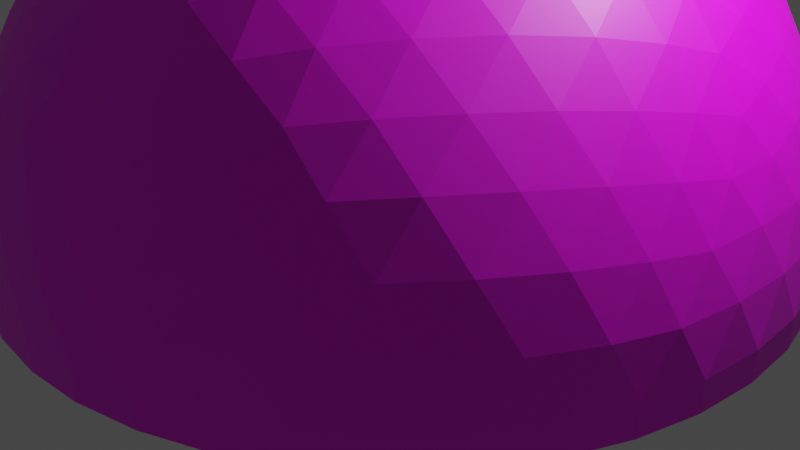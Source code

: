 # Source: igloo.blend  (saved by Blender 3.3.6; exported with 4.5.12 LTS)
import bpy
from mathutils import Matrix  # noqa: F401  (used for matrix-valued properties, if any)

bpy.ops.wm.read_factory_settings(use_empty=True)
scene = bpy.context.scene
scene.name = 'Scene'

# ---- collections
col_collection = bpy.data.collections.new('Collection'); scene.collection.children.link(col_collection)

# ---- images (referenced by path relative to the original .blend; pixels are not part of the script)
import os
ASSET_DIR = os.environ.get("B2B_ASSET_DIR", "")  # directory of the original .blend (textures are referenced by path, not embedded)
HERE = os.path.dirname(os.path.abspath(__file__))  # packed textures are extracted next to this script under _unpacked/

def load_image(name, relpath, width, height, colorspace="sRGB"):
    """Load a texture the original file referenced (path relative to the .blend, or extracted next to this script)."""
    p = next((c for c in (os.path.join(HERE, relpath), os.path.join(ASSET_DIR, relpath)) if relpath and os.path.exists(c)), "")
    if p:
        img = bpy.data.images.load(p, check_existing=True)
        img.name = name
    else:  # same state as the original file: an image datablock whose file is absent (Cycles renders it pink)
        img = bpy.data.images.new(name, width, height)
        img.source = "FILE"
        img.filepath = "//" + (relpath or name)
    img.colorspace_settings.name = colorspace
    return img
img_icetexture_jpg = load_image('icetexture.jpg', 'icetexture.jpg', 1024, 1024, 'sRGB')

# ---- materials (node trees are filled in below, after node groups)
mat_material_001 = bpy.data.materials.new('Material.001')
mat_material_001.use_transparent_shadow = False

# ---- material node trees
mat_material_001.use_nodes = True; mat_material_001.node_tree.nodes.clear()
_N = mat_material_001.node_tree.nodes; _L = mat_material_001.node_tree.links
n0 = _N.new('ShaderNodeBsdfPrincipled'); n0.name = 'Principled BSDF'; n0.location = (10, 300)
n0.distribution = 'GGX'
n0.subsurface_method = 'RANDOM_WALK_SKIN'
n0.inputs[3].default_value = 1.45
n0.inputs[27].default_value = (0.0, 0.0, 0.0, 1.0)
n0.inputs[28].default_value = 1.0
n1 = _N.new('ShaderNodeOutputMaterial'); n1.name = 'Material Output'; n1.location = (300, 300)
n2 = _N.new('ShaderNodeTexImage'); n2.name = 'Image Texture'; n2.location = (-345, 209)
n2.image = img_icetexture_jpg
_L.new(n0.outputs[0], n1.inputs[0])
_L.new(n2.outputs[0], n0.inputs[0])
n1.is_active_output = True

# ---- world
world_world = bpy.data.worlds.new('World'); scene.world = world_world
world_world.use_nodes = True; world_world.node_tree.nodes.clear()
_N = world_world.node_tree.nodes; _L = world_world.node_tree.links
n0 = _N.new('ShaderNodeOutputWorld'); n0.name = 'World Output'; n0.location = (300, 300)
n1 = _N.new('ShaderNodeBackground'); n1.name = 'Background'; n1.location = (10, 300)
n1.inputs[0].default_value = (0.05088, 0.05088, 0.05088, 1.0)
_L.new(n1.outputs[0], n0.inputs[0])
n0.is_active_output = True
world_world.color = (0.05088, 0.05088, 0.05088)
world_world.use_sun_shadow = False
world_world.sun_shadow_jitter_overblur = 0.0

# ---- cameras
cam_camera = bpy.data.cameras.new('Camera')
cam_camera.clip_end = 100.0
cam_camera.ortho_scale = 7.314

# ---- lights
light_light = bpy.data.lights.new('Light', 'POINT')
light_light.transmission_factor = 0.0
light_light.energy = 1000.0
light_light.shadow_soft_size = 0.1
light_light.shadow_maximum_resolution = 0.006
light_light.use_absolute_resolution = True

# ---- meshes
me_icosphere_001 = bpy.data.meshes.new('Icosphere.001')
me_icosphere_001.from_pydata([(-2.351, -3.236, 3.504e-08), (-5.722, 1.436, 2.907e-08), (-5.722, -1.436, -2.907e-08), (-3.722, 1.436, 2.907e-08), (4.0, -6.267e-08, 1.868e-15), (3.948, -0.6414, -1.818e-08), (3.948, 0.6414, 1.818e-08), (1.236, -3.804, 5.603e-14), (0.61, -3.953, -1.818e-08), (1.83, -3.557, 1.818e-08), (2.351, -3.236, 3.504e-08), (-3.504e-08, -4.0, -3.504e-08), (-3.236, -2.351, 1.606e-13), (-3.571, -1.802, -1.818e-08), (-3.722, -1.436, -2.907e-08), (-2.817, -2.84, 1.818e-08), (-3.571, 1.802, 1.818e-08), (-3.236, 2.351, -1.569e-13), (-2.817, 2.84, -1.818e-08), (1.236, 3.804, -5.23e-14), (1.83, 3.557, -1.818e-08), (0.61, 3.953, 1.818e-08), (3.571, -1.802, -9.103e-06), (3.236, -2.351, -7.609e-06), (2.817, -2.84, -4.382e-06), (-0.61, -3.953, -1.977e-06), (-1.236, -3.804, -3.149e-06), (-1.83, -3.557, -2.504e-06), (-1.83, 3.557, -1.534e-06), (-1.236, 3.804, -1.968e-06), (-0.61, 3.953, -1.377e-06), (2.817, 2.84, 2.046e-07), (3.236, 2.351, 0.0), (3.571, 1.802, -1.252e-07), (3.804, 1.236, 3.503e-08), (3.804, -1.236, -3.503e-08), (3.504e-08, 4.0, 3.504e-08), (2.351, 3.236, -3.504e-08), (-2.351, 3.236, -3.504e-08), (0.01008, -1.708e-08, 4.309), (3.588, -1.708e-08, 2.098), (0.6749, 0.483, 4.224), (1.239, 0.5061, 4.082), (1.116, -3.403, 2.098), (0.8711, 1.012, 4.082), (1.816, 0.5189, 3.841), (1.457, 1.051, 3.887), (1.062, 1.557, 3.841), (2.361, 0.5189, 3.503), (2.037, 1.066, 3.589), (1.65, 1.598, 3.589), (1.23, 2.076, 3.503), (2.835, 0.5061, 3.095), (2.563, 1.051, 3.204), (2.21, 1.598, 3.243), (1.799, 2.103, 3.204), (-2.884, -2.103, 2.098), (1.364, 2.53, 3.095), (3.214, 0.483, 2.655), (3.0, 1.012, 2.767), (2.698, 1.557, 2.829), (2.321, 2.076, 2.829), (1.896, 2.53, 2.767), (-3.65, -1.527, 0.8288), (-3.65, 1.527, 0.8288), (1.46, 2.898, 2.655), (0.1575, 0.4536, 4.281), (0.3205, 0.9554, 4.181), (-0.2438, 0.7815, 4.224), (0.4917, 1.482, 3.993), (-3.637, 1.251, 1.373), (-3.535, 0.9383, 1.906), (-0.09155, 1.325, 4.082), (-0.6865, 1.132, 4.082), (0.6599, 2.0, 3.712), (0.07448, 1.877, 3.841), (-0.5427, 1.701, 3.887), (-3.626, 0.3207, 1.946), (-1.146, 1.481, 3.841), (0.8128, 2.471, 3.351), (0.2431, 2.396, 3.503), (-0.377, 2.257, 3.589), (-1.003, 2.053, 3.589), (-3.626, -0.3207, 1.946), (-1.587, 1.802, 3.503), (0.9414, 2.866, 2.939), (0.4017, 2.843, 3.095), (-0.2011, 2.753, 3.204), (-0.8303, 2.586, 3.243), (-1.437, 2.351, 3.204), (-3.561, 1.802, 0.3092), (-5.712, 1.338, 0.8375), (-2.884, 2.103, 2.098), (-1.978, 2.07, 3.095), (1.042, 3.175, 2.512), (0.5408, 3.197, 2.655), (-0.02875, 3.156, 2.767), (-0.6398, 3.038, 2.829), (-1.25, 2.84, 2.829), (-1.814, 2.576, 2.767), (-2.298, 2.274, 2.655), (-0.3758, 0.2804, 4.281), (-0.8026, 0.5905, 4.181), (-0.8116, -1.708e-08, 4.224), (-1.251, 0.9162, 3.993), (-1.281, 0.3128, 4.082), (-1.281, -0.3128, 4.082), (-1.691, 1.236, 3.712), (-1.756, 0.6414, 3.841), (-1.779, -7.975e-08, 3.887), (-1.756, -0.6414, 3.841), (-2.092, 1.527, 3.351), (-2.197, 0.9621, 3.503), (-2.256, 0.3293, 3.589), (-2.256, -0.3293, 3.589), (-2.197, -0.9621, 3.503), (-2.428, 1.771, 2.939), (-2.573, 1.251, 3.095), (-2.673, 0.6498, 3.204), (-2.709, -8.356e-08, 3.243), (-2.673, -0.6498, 3.204), (-2.573, -1.251, 3.095), (-2.691, 1.963, 2.512), (-2.866, 1.493, 2.655), (-3.003, 0.9383, 2.767), (-3.08, 0.3207, 2.829), (-3.08, -0.3207, 2.829), (-3.003, -0.9383, 2.767), (-2.866, -1.493, 2.655), (-0.3758, -0.2804, 4.281), (-0.8026, -0.5905, 4.181), (-0.2438, -0.7815, 4.224), (-1.251, -0.9162, 3.993), (-0.6865, -1.132, 4.082), (-0.09155, -1.325, 4.082), (-1.691, -1.236, 3.712), (-1.146, -1.481, 3.841), (-0.5427, -1.701, 3.887), (0.07448, -1.877, 3.841), (-2.092, -1.527, 3.351), (-1.587, -1.802, 3.503), (-1.003, -2.053, 3.589), (1.116, 3.403, 2.098), (-0.377, -2.257, 3.589), (0.2431, -2.396, 3.503), (-2.428, -1.771, 2.939), (-1.978, -2.07, 3.095), (-1.437, -2.351, 3.204), (-0.8303, -2.586, 3.243), (-0.2011, -2.753, 3.204), (0.4017, -2.843, 3.095), (-2.691, -1.963, 2.512), (-2.298, -2.274, 2.655), (-1.814, -2.576, 2.767), (-1.25, -2.84, 2.829), (-0.6398, -3.038, 2.829), (-0.02875, -3.156, 2.767), (0.5408, -3.197, 2.655), (0.1575, -0.4536, 4.281), (0.4871, -1.708e-08, 4.281), (0.3205, -0.9554, 4.181), (0.6749, -0.483, 4.224), (1.015, -1.708e-08, 4.181), (0.4917, -1.482, 3.993), (0.8711, -1.012, 4.082), (1.239, -0.5061, 4.082), (1.569, -1.708e-08, 3.993), (0.6599, -2.0, 3.712), (1.062, -1.557, 3.841), (1.457, -1.051, 3.887), (1.816, -0.5189, 3.841), (2.113, -1.708e-08, 3.712), (0.8128, -2.471, 3.351), (1.23, -2.076, 3.503), (1.65, -1.598, 3.589), (2.037, -1.066, 3.589), (2.361, -0.5189, 3.503), (2.608, -1.708e-08, 3.351), (0.9414, -2.866, 2.939), (1.364, -2.53, 3.095), (1.799, -2.103, 3.204), (2.21, -1.598, 3.243), (2.563, -1.051, 3.204), (2.835, -0.5061, 3.095), (3.024, -1.708e-08, 2.939), (1.042, -3.175, 2.512), (1.46, -2.898, 2.655), (1.896, -2.53, 2.767), (2.321, -2.076, 2.829), (2.698, -1.557, 2.829), (3.0, -1.012, 2.767), (3.214, -0.483, 2.655), (3.349, -1.708e-08, 2.512), (3.496, 0.4536, 2.217), (3.625, 0.7815, 1.833), (3.334, 0.9554, 2.318), (3.696, 1.132, 1.373), (3.43, 1.325, 1.906), (3.09, 1.482, 2.387), (3.686, 1.481, 0.8549), (3.457, 1.701, 1.415), (3.14, 1.877, 1.946), (2.763, 2.0, 2.412), (3.581, 1.802, 0.3092), (3.397, 2.053, 0.8695), (3.117, 2.257, 1.43), (2.763, 2.396, 1.946), (2.372, 2.471, 2.388), (3.246, 2.351, 0.3092), (3.01, 2.586, 0.8695), (2.693, 2.753, 1.415), (2.327, 2.843, 1.906), (1.946, 2.866, 2.318), (2.827, 2.84, 0.3092), (2.554, 3.038, 0.8549), (2.225, 3.156, 1.373), (1.87, 3.197, 1.833), (1.519, 3.175, 2.217), (0.6559, 3.456, 2.217), (0.3839, 3.68, 1.833), (0.1286, 3.457, 2.318), (0.07288, 3.855, 1.373), (-0.1932, 3.662, 1.906), (-0.4482, 3.387, 2.388), (-0.2627, 3.953, 0.8549), (-0.5427, 3.804, 1.415), (-0.8084, 3.557, 1.946), (-1.041, 3.236, 2.412), (-0.6, 3.953, 0.3092), (-0.8964, 3.855, 0.8695), (-1.177, 3.652, 1.43), (-1.418, 3.359, 1.946), (-1.61, 3.009, 2.388), (-1.226, 3.804, 0.3092), (-1.523, 3.652, 0.8695), (-1.779, 3.403, 1.415), (-1.978, 3.082, 1.906), (-2.118, 2.727, 2.318), (-1.82, 3.557, 0.3092), (-2.093, 3.359, 0.8549), (-2.307, 3.082, 1.373), (-2.455, 2.757, 1.833), (-2.544, 2.416, 2.217), (-3.077, 1.682, 2.217), (-3.374, 1.493, 1.833), (-3.241, 1.181, 2.318), (-3.353, 0.6108, 2.387), (-3.393, 5.299e-08, 2.412), (-3.353, -0.6108, 2.387), (-3.535, -0.9383, 1.906), (-3.241, -1.181, 2.318), (-3.637, -1.251, 1.373), (-3.374, -1.493, 1.833), (-3.077, -1.682, 2.217), (-2.544, -2.416, 2.217), (-2.455, -2.757, 1.833), (-2.118, -2.727, 2.318), (-2.307, -3.082, 1.373), (-1.978, -3.082, 1.906), (-1.61, -3.009, 2.388), (-2.093, -3.359, 0.8549), (-1.779, -3.403, 1.415), (-1.418, -3.359, 1.946), (-1.041, -3.236, 2.412), (-1.82, -3.557, 0.3092), (-1.523, -3.652, 0.8695), (-3.712, 1.338, 0.8375), (-1.177, -3.652, 1.43), (-0.8084, -3.557, 1.946), (-0.4482, -3.387, 2.388), (-3.712, 1.142, 1.177), (-1.226, -3.804, 0.3092), (-0.8964, -3.855, 0.8695), (-0.5427, -3.804, 1.415), (-5.712, 1.142, 1.177), (-0.1932, -3.662, 1.906), (0.1286, -3.457, 2.318), (-0.6, -3.953, 0.3092), (-0.2627, -3.953, 0.8549), (0.07288, -3.855, 1.373), (0.3839, -3.68, 1.833), (0.6559, -3.456, 2.217), (1.519, -3.175, 2.217), (1.87, -3.197, 1.833), (-5.712, 0.5058, 1.647), (1.946, -2.866, 2.318), (2.225, -3.156, 1.373), (2.327, -2.843, 1.906), (-3.712, 0.5058, 1.647), (2.372, -2.471, 2.388), (2.554, -3.038, 0.8549), (2.693, -2.753, 1.415), (-3.712, 0.1854, 1.728), (2.763, -2.396, 1.946), (2.763, -2.0, 2.412), (2.827, -2.84, 0.3092), (3.01, -2.586, 0.8694), (3.117, -2.257, 1.43), (3.14, -1.877, 1.946), (3.09, -1.482, 2.387), (3.246, -2.351, 0.3092), (3.397, -2.053, 0.8694), (3.457, -1.701, 1.415), (3.43, -1.325, 1.906), (3.334, -0.9554, 2.318), (3.581, -1.802, 0.3092), (3.686, -1.481, 0.8548), (3.696, -1.132, 1.373), (3.625, -0.7815, 1.833), (3.496, -0.4536, 2.217), (0.01008, 4.0, 0.3092), (2.361, 3.236, 0.3092), (1.428, 3.456, 1.74), (0.8944, 3.629, 1.74), (1.754, 3.457, 1.314), (1.206, 3.68, 1.325), (-5.712, 0.1854, 1.728), (0.6309, 3.822, 1.314), (2.074, 3.387, 0.8288), (1.84, 3.557, 0.3092), (-5.712, -0.9345, 1.395), (1.529, 3.662, 0.8413), (1.246, 3.804, 0.3092), (0.9339, 3.855, 0.8413), (-3.712, -0.9345, 1.395), (0.6201, 3.953, 0.3092), (0.3312, 3.953, 0.8288), (-2.341, 3.236, 0.3092), (-2.839, 2.416, 1.74), (-3.168, 1.963, 1.74), (-2.739, 2.727, 1.314), (-3.12, 2.274, 1.325), (-3.433, 1.771, 1.314), (-2.573, 3.009, 0.8288), (-3.712, -1.142, 1.177), (-2.807, 2.84, 0.3092), (-3.003, 2.576, 0.8413), (-3.226, 2.351, 0.3092), (-5.712, -1.142, 1.177), (-3.371, 2.07, 0.8413), (-2.341, -3.236, 0.3092), (-3.168, -1.963, 1.74), (-5.712, 1.403, 0.607), (-2.839, -2.416, 1.74), (-3.433, -1.771, 1.314), (-3.12, -2.274, 1.325), (-2.739, -2.727, 1.314), (-3.561, -1.802, 0.3092), (-3.712, 1.403, 0.607), (-3.712, -1.338, 0.8375), (-5.712, -1.338, 0.8375), (-3.371, -2.07, 0.8413), (-3.226, -2.351, 0.3092), (-3.003, -2.576, 0.8413), (-5.712, 1.436, 0.3092), (-3.712, 1.436, 0.3092), (-5.712, -0.5058, 1.647), (-2.807, -2.84, 0.3092), (-2.573, -3.009, 0.8288), (2.361, -3.236, 0.3092), (-3.712, -0.5058, 1.647), (-3.712, -0.7293, 1.55), (-5.712, -0.7293, 1.55), (-3.712, -1.403, 0.607), (0.01008, -4.0, 0.3092), (0.8944, -3.629, 1.74), (1.428, -3.456, 1.74), (-5.712, -1.403, 0.607), (-5.712, -1.436, 0.3092), (-3.712, -1.436, 0.3092), (0.6309, -3.822, 1.314), (1.206, -3.68, 1.325), (1.754, -3.457, 1.314), (-3.712, -0.1854, 1.728), (-5.712, -0.1854, 1.728), (-5.712, 0.9345, 1.395), (0.3312, -3.953, 0.8288), (0.6201, -3.953, 0.3092), (0.9339, -3.855, 0.8413), (1.246, -3.804, 0.3092), (1.529, -3.662, 0.8413), (1.84, -3.557, 0.3092), (2.074, -3.387, 0.8288), (-3.712, 0.9345, 1.395), (-3.712, 0.7293, 1.55), (-5.712, 0.7293, 1.55), (3.814, 1.236, 0.3092), (3.814, -1.236, 0.3092), (3.735, -0.2804, 1.74), (3.735, 0.2804, 1.74), (3.837, -0.5905, 1.314), (3.879, -7.734e-08, 1.325), (3.837, 0.5905, 1.314), (3.869, -0.9162, 0.8288), (3.958, -0.6414, 0.3092), (3.962, -0.3128, 0.8413), (4.01, -7.975e-08, 0.3092), (3.962, 0.3128, 0.8413), (3.958, 0.6414, 0.3092), (3.869, 0.9162, 0.8288)], [], [(28, 38, 327, 238), (13, 12, 352, 347), (23, 22, 305, 300), (31, 37, 311, 213), (12, 15, 357, 352), (26, 25, 277, 271), (2, 14, 369, 368), (6, 34, 386, 398), (36, 30, 228, 310), (35, 5, 394, 387), (34, 33, 203, 386), (5, 4, 396, 394), (38, 18, 335, 327), (4, 6, 398, 396), (18, 17, 337, 335), (29, 28, 238, 233), (24, 23, 300, 295), (17, 16, 90, 337), (32, 31, 213, 208), (27, 26, 271, 264), (9, 10, 359, 381), (11, 8, 377, 364), (22, 35, 387, 305), (8, 7, 379, 377), (21, 36, 310, 325), (25, 11, 364, 277), (7, 9, 381, 379), (37, 20, 319, 311), (20, 19, 322, 319), (30, 29, 233, 228), (10, 24, 295, 359), (3, 1, 354, 355), (16, 3, 355, 90), (15, 0, 340, 357), (19, 21, 325, 322), (33, 32, 208, 203), (0, 27, 264, 340), (14, 13, 347, 369), (43, 282, 185), (56, 254, 151), (92, 243, 122), (142, 218, 94), (40, 193, 192), (159, 66, 39), (162, 41, 159), (166, 42, 162), (171, 45, 166), (177, 48, 171), (184, 52, 177), (192, 58, 184), (159, 41, 66), (41, 67, 66), (162, 42, 41), (42, 44, 41), (41, 44, 67), (44, 69, 67), (166, 45, 42), (45, 46, 42), (42, 46, 44), (46, 47, 44), (44, 47, 69), (47, 74, 69), (171, 48, 45), (48, 49, 45), (45, 49, 46), (49, 50, 46), (46, 50, 47), (50, 51, 47), (47, 51, 74), (51, 79, 74), (177, 52, 48), (52, 53, 48), (48, 53, 49), (53, 54, 49), (49, 54, 50), (54, 55, 50), (50, 55, 51), (55, 57, 51), (51, 57, 79), (57, 85, 79), (184, 58, 52), (58, 59, 52), (52, 59, 53), (59, 60, 53), (53, 60, 54), (60, 61, 54), (54, 61, 55), (61, 62, 55), (55, 62, 57), (62, 65, 57), (57, 65, 85), (65, 94, 85), (192, 193, 58), (193, 195, 58), (58, 195, 59), (195, 198, 59), (59, 198, 60), (198, 202, 60), (60, 202, 61), (202, 207, 61), (61, 207, 62), (207, 212, 62), (62, 212, 65), (212, 217, 65), (65, 217, 94), (217, 142, 94), (66, 101, 39), (67, 68, 66), (69, 72, 67), (74, 75, 69), (79, 80, 74), (85, 86, 79), (94, 95, 85), (66, 68, 101), (68, 102, 101), (67, 72, 68), (72, 73, 68), (68, 73, 102), (73, 104, 102), (69, 75, 72), (75, 76, 72), (72, 76, 73), (76, 78, 73), (73, 78, 104), (78, 107, 104), (74, 80, 75), (80, 81, 75), (75, 81, 76), (81, 82, 76), (76, 82, 78), (82, 84, 78), (78, 84, 107), (84, 111, 107), (79, 86, 80), (86, 87, 80), (80, 87, 81), (87, 88, 81), (81, 88, 82), (88, 89, 82), (82, 89, 84), (89, 93, 84), (84, 93, 111), (93, 116, 111), (85, 95, 86), (95, 96, 86), (86, 96, 87), (96, 97, 87), (87, 97, 88), (97, 98, 88), (88, 98, 89), (98, 99, 89), (89, 99, 93), (99, 100, 93), (93, 100, 116), (100, 122, 116), (94, 218, 95), (218, 220, 95), (95, 220, 96), (220, 223, 96), (96, 223, 97), (223, 227, 97), (97, 227, 98), (227, 232, 98), (98, 232, 99), (232, 237, 99), (99, 237, 100), (237, 242, 100), (100, 242, 122), (242, 92, 122), (101, 129, 39), (102, 103, 101), (104, 105, 102), (107, 108, 104), (111, 112, 107), (116, 117, 111), (122, 123, 116), (101, 103, 129), (103, 130, 129), (102, 105, 103), (105, 106, 103), (103, 106, 130), (106, 132, 130), (104, 108, 105), (108, 109, 105), (105, 109, 106), (109, 110, 106), (106, 110, 132), (110, 135, 132), (107, 112, 108), (112, 113, 108), (108, 113, 109), (113, 114, 109), (109, 114, 110), (114, 115, 110), (110, 115, 135), (115, 139, 135), (111, 117, 112), (117, 118, 112), (112, 118, 113), (118, 119, 113), (113, 119, 114), (119, 120, 114), (114, 120, 115), (120, 121, 115), (115, 121, 139), (121, 145, 139), (116, 123, 117), (123, 124, 117), (117, 124, 118), (124, 125, 118), (118, 125, 119), (125, 126, 119), (119, 126, 120), (126, 127, 120), (120, 127, 121), (127, 128, 121), (121, 128, 145), (128, 151, 145), (122, 243, 123), (243, 245, 123), (123, 245, 124), (245, 246, 124), (124, 246, 125), (246, 247, 125), (125, 247, 126), (247, 248, 126), (126, 248, 127), (248, 250, 127), (127, 250, 128), (250, 253, 128), (128, 253, 151), (253, 56, 151), (129, 158, 39), (130, 131, 129), (132, 133, 130), (135, 136, 132), (139, 140, 135), (145, 146, 139), (151, 152, 145), (129, 131, 158), (131, 160, 158), (130, 133, 131), (133, 134, 131), (131, 134, 160), (134, 163, 160), (132, 136, 133), (136, 137, 133), (133, 137, 134), (137, 138, 134), (134, 138, 163), (138, 167, 163), (135, 140, 136), (140, 141, 136), (136, 141, 137), (141, 143, 137), (137, 143, 138), (143, 144, 138), (138, 144, 167), (144, 172, 167), (139, 146, 140), (146, 147, 140), (140, 147, 141), (147, 148, 141), (141, 148, 143), (148, 149, 143), (143, 149, 144), (149, 150, 144), (144, 150, 172), (150, 178, 172), (145, 152, 146), (152, 153, 146), (146, 153, 147), (153, 154, 147), (147, 154, 148), (154, 155, 148), (148, 155, 149), (155, 156, 149), (149, 156, 150), (156, 157, 150), (150, 157, 178), (157, 185, 178), (151, 254, 152), (254, 256, 152), (152, 256, 153), (256, 259, 153), (153, 259, 154), (259, 263, 154), (154, 263, 155), (263, 269, 155), (155, 269, 156), (269, 276, 156), (156, 276, 157), (276, 281, 157), (157, 281, 185), (281, 43, 185), (158, 159, 39), (160, 161, 158), (163, 164, 160), (167, 168, 163), (172, 173, 167), (178, 179, 172), (185, 186, 178), (158, 161, 159), (161, 162, 159), (160, 164, 161), (164, 165, 161), (161, 165, 162), (165, 166, 162), (163, 168, 164), (168, 169, 164), (164, 169, 165), (169, 170, 165), (165, 170, 166), (170, 171, 166), (167, 173, 168), (173, 174, 168), (168, 174, 169), (174, 175, 169), (169, 175, 170), (175, 176, 170), (170, 176, 171), (176, 177, 171), (172, 179, 173), (179, 180, 173), (173, 180, 174), (180, 181, 174), (174, 181, 175), (181, 182, 175), (175, 182, 176), (182, 183, 176), (176, 183, 177), (183, 184, 177), (178, 186, 179), (186, 187, 179), (179, 187, 180), (187, 188, 180), (180, 188, 181), (188, 189, 181), (181, 189, 182), (189, 190, 182), (182, 190, 183), (190, 191, 183), (183, 191, 184), (191, 192, 184), (185, 282, 186), (282, 285, 186), (186, 285, 187), (285, 289, 187), (187, 289, 188), (289, 294, 188), (188, 294, 189), (294, 299, 189), (189, 299, 190), (299, 304, 190), (190, 304, 191), (304, 309, 191), (191, 309, 192), (309, 40, 192), (389, 193, 40), (392, 194, 389), (399, 196, 392), (386, 199, 399), (389, 194, 193), (194, 195, 193), (392, 196, 194), (196, 197, 194), (194, 197, 195), (197, 198, 195), (399, 199, 196), (199, 200, 196), (196, 200, 197), (200, 201, 197), (197, 201, 198), (201, 202, 198), (386, 203, 199), (203, 204, 199), (199, 204, 200), (204, 205, 200), (200, 205, 201), (205, 206, 201), (201, 206, 202), (206, 207, 202), (203, 208, 204), (208, 209, 204), (204, 209, 205), (209, 210, 205), (205, 210, 206), (210, 211, 206), (206, 211, 207), (211, 212, 207), (208, 213, 209), (213, 214, 209), (209, 214, 210), (214, 215, 210), (210, 215, 211), (215, 216, 211), (211, 216, 212), (216, 217, 212), (213, 311, 214), (311, 318, 214), (214, 318, 215), (318, 314, 215), (215, 314, 216), (314, 312, 216), (216, 312, 217), (312, 142, 217), (313, 218, 142), (317, 219, 313), (326, 221, 317), (310, 224, 326), (313, 219, 218), (219, 220, 218), (317, 221, 219), (221, 222, 219), (219, 222, 220), (222, 223, 220), (326, 224, 221), (224, 225, 221), (221, 225, 222), (225, 226, 222), (222, 226, 223), (226, 227, 223), (310, 228, 224), (228, 229, 224), (224, 229, 225), (229, 230, 225), (225, 230, 226), (230, 231, 226), (226, 231, 227), (231, 232, 227), (228, 233, 229), (233, 234, 229), (229, 234, 230), (234, 235, 230), (230, 235, 231), (235, 236, 231), (231, 236, 232), (236, 237, 232), (233, 238, 234), (238, 239, 234), (234, 239, 235), (239, 240, 235), (235, 240, 236), (240, 241, 236), (236, 241, 237), (241, 242, 237), (238, 327, 239), (327, 333, 239), (239, 333, 240), (333, 330, 240), (240, 330, 241), (330, 328, 241), (241, 328, 242), (328, 92, 242), (329, 243, 92), (332, 244, 329), (64, 70, 332), (348, 266, 64), (329, 244, 243), (244, 245, 243), (332, 70, 244), (70, 71, 244), (244, 71, 245), (71, 246, 245), (270, 383, 70), (288, 77, 71, 384), (71, 77, 246), (77, 247, 246), (270, 266, 91, 274), (288, 292, 77), (373, 83, 77, 292), (77, 83, 247), (83, 248, 247), (373, 360, 83), (361, 249, 83, 360), (83, 249, 248), (249, 250, 248), (334, 251, 324), (324, 251, 249, 361), (251, 252, 249), (249, 252, 250), (252, 253, 250), (363, 63, 349), (349, 63, 251, 334), (63, 344, 251), (251, 344, 252), (344, 341, 252), (252, 341, 253), (341, 56, 253), (343, 254, 56), (346, 255, 343), (358, 257, 346), (340, 260, 358), (343, 255, 254), (255, 256, 254), (346, 257, 255), (257, 258, 255), (255, 258, 256), (258, 259, 256), (358, 260, 257), (260, 261, 257), (257, 261, 258), (261, 262, 258), (258, 262, 259), (262, 263, 259), (340, 264, 260), (264, 265, 260), (260, 265, 261), (265, 267, 261), (261, 267, 262), (267, 268, 262), (262, 268, 263), (268, 269, 263), (264, 271, 265), (271, 272, 265), (265, 272, 267), (272, 273, 267), (267, 273, 268), (273, 275, 268), (268, 275, 269), (275, 276, 269), (271, 277, 272), (277, 278, 272), (272, 278, 273), (278, 279, 273), (273, 279, 275), (279, 280, 275), (275, 280, 276), (280, 281, 276), (277, 364, 278), (364, 376, 278), (278, 376, 279), (376, 370, 279), (279, 370, 280), (370, 365, 280), (280, 365, 281), (365, 43, 281), (366, 282, 43), (372, 283, 366), (382, 286, 372), (359, 290, 382), (366, 283, 282), (283, 285, 282), (372, 286, 283), (286, 287, 283), (283, 287, 285), (287, 289, 285), (382, 290, 286), (290, 291, 286), (286, 291, 287), (291, 293, 287), (287, 293, 289), (293, 294, 289), (359, 295, 290), (295, 296, 290), (290, 296, 291), (296, 297, 291), (291, 297, 293), (297, 298, 293), (293, 298, 294), (298, 299, 294), (295, 300, 296), (300, 301, 296), (296, 301, 297), (301, 302, 297), (297, 302, 298), (302, 303, 298), (298, 303, 299), (303, 304, 299), (300, 305, 301), (305, 306, 301), (301, 306, 302), (306, 307, 302), (302, 307, 303), (307, 308, 303), (303, 308, 304), (308, 309, 304), (305, 387, 306), (387, 393, 306), (306, 393, 307), (393, 390, 307), (307, 390, 308), (390, 388, 308), (308, 388, 309), (388, 40, 309), (312, 313, 142), (314, 315, 312), (318, 321, 314), (311, 319, 318), (312, 315, 313), (315, 317, 313), (314, 321, 315), (321, 323, 315), (315, 323, 317), (323, 326, 317), (318, 319, 321), (319, 322, 321), (321, 322, 323), (322, 325, 323), (323, 325, 326), (325, 310, 326), (328, 329, 92), (330, 331, 328), (333, 336, 330), (327, 335, 333), (328, 331, 329), (331, 332, 329), (330, 336, 331), (336, 339, 331), (331, 339, 332), (339, 64, 332), (333, 335, 336), (335, 337, 336), (336, 337, 339), (337, 90, 339), (339, 90, 64), (341, 343, 56), (344, 345, 341), (63, 351, 344), (369, 347, 63, 363), (341, 345, 343), (345, 346, 343), (344, 351, 345), (351, 353, 345), (345, 353, 346), (353, 358, 346), (63, 347, 351), (347, 352, 351), (351, 352, 353), (352, 357, 353), (353, 357, 358), (357, 340, 358), (365, 366, 43), (370, 371, 365), (376, 378, 370), (364, 377, 376), (365, 371, 366), (371, 372, 366), (370, 378, 371), (378, 380, 371), (371, 380, 372), (380, 382, 372), (376, 377, 378), (377, 379, 378), (378, 379, 380), (379, 381, 380), (380, 381, 382), (381, 359, 382), (388, 389, 40), (390, 391, 388), (393, 395, 390), (387, 394, 393), (388, 391, 389), (391, 392, 389), (390, 395, 391), (395, 397, 391), (391, 397, 392), (397, 399, 392), (393, 394, 395), (394, 396, 395), (395, 396, 397), (396, 398, 397), (397, 398, 399), (398, 386, 399), (70, 383, 384, 71), (64, 266, 270, 70), (90, 355, 348, 64), (292, 288, 284, 316), (334, 324, 320, 338), (266, 348, 342, 91), (349, 334, 338, 350), (348, 355, 354, 342), (361, 360, 356, 362), (363, 349, 350, 367), (324, 361, 362, 320), (369, 363, 367, 368), (373, 292, 316, 374), (384, 383, 375, 385), (360, 373, 374, 356), (383, 270, 274, 375), (288, 384, 385, 284)])
_uv = me_icosphere_001.uv_layers.new(name='UVMap')
_uv.uv.foreach_set('vector', [-0.1528, -0.6716, -0.1049, -0.6994, -0.1017, -0.6438, -0.1495, -0.616, 0.3798, -0.7961, 0.4358, -0.7805, 0.4324, -0.7245, 0.3773, -0.7399, 1.004, -0.4364, 1.049, -0.415, 1.046, -0.3578, 1.0, -0.3795, -0.5186, -0.4706, -0.4755, -0.4868, -0.4741, -0.4297, -0.5177, -0.4133, 0.4358, -0.7805, 0.4906, -0.76, 0.4866, -0.7041, 0.4324, -0.7245, 0.6416, -0.6788, 0.691, -0.6461, 0.6856, -0.5905, 0.6364, -0.6232, -0.1294, -0.7554, 0.345, -0.8039, 0.343, -0.7477, -0.1304, -0.7123, 1.223, -0.3718, 1.266, -0.3719, 1.265, -0.3141, 1.222, -0.3141, -0.2954, -0.5831, -0.2503, -0.6113, -0.2472, -0.5554, -0.2925, -0.5271, 1.091, -0.3983, 1.134, -0.3855, 1.131, -0.3279, 1.088, -0.341, -0.6515, -0.4442, -0.6088, -0.4485, -0.609, -0.3908, -0.6522, -0.3865, 1.134, -0.3855, 1.178, -0.3763, 1.176, -0.3187, 1.131, -0.3279, -0.1049, -0.6994, -0.05593, -0.7257, -0.05288, -0.6701, -0.1017, -0.6438, 1.178, -0.3763, 1.223, -0.3718, 1.222, -0.3141, 1.176, -0.3187, -0.05593, -0.7257, -0.003136, -0.7508, -0.0004259, -0.6951, -0.05288, -0.6701, -0.202, -0.6415, -0.1528, -0.6716, -0.1495, -0.616, -0.1988, -0.5858, 0.9597, -0.4613, 1.004, -0.4364, 1.0, -0.3795, 0.9553, -0.4046, -0.003136, -0.7508, 0.05096, -0.7724, 0.05319, -0.7166, -0.0004259, -0.6951, -0.5638, -0.4574, -0.5186, -0.4706, -0.5177, -0.4133, -0.5634, -0.3999, 0.5909, -0.7096, 0.6416, -0.6788, 0.6364, -0.6232, 0.586, -0.654, 0.8739, -0.5165, 0.9169, -0.4877, 0.9123, -0.4313, 0.869, -0.4603, 0.7368, -0.6141, 0.7817, -0.5819, 0.7764, -0.5261, 0.7314, -0.5585, 1.049, -0.415, 1.091, -0.3983, 1.088, -0.341, 1.046, -0.3578, 0.7817, -0.5819, 0.8282, -0.5486, 0.823, -0.4926, 0.7764, -0.5261, -0.3399, -0.5563, -0.2954, -0.5831, -0.2925, -0.5271, -0.3373, -0.5, 0.691, -0.6461, 0.7368, -0.6141, 0.7314, -0.5585, 0.6856, -0.5905, 0.8282, -0.5486, 0.8739, -0.5165, 0.869, -0.4603, 0.823, -0.4926, -0.4755, -0.4868, -0.4321, -0.5064, -0.4303, -0.4495, -0.4741, -0.4297, -0.4321, -0.5064, -0.3863, -0.53, -0.384, -0.4734, -0.4303, -0.4495, -0.2503, -0.6113, -0.202, -0.6415, -0.1988, -0.5858, -0.2472, -0.5554, 0.9169, -0.4877, 0.9597, -0.4613, 0.9553, -0.4046, 0.9123, -0.4313, 0.08478, -0.7846, -0.2965, -0.7427, -0.2958, -0.6997, 0.08665, -0.7286, 0.05096, -0.7724, 0.08478, -0.7846, 0.08665, -0.7286, 0.05319, -0.7166, 0.4906, -0.76, 0.5414, -0.7364, 0.5369, -0.6807, 0.4866, -0.7041, -0.3863, -0.53, -0.3399, -0.5563, -0.3373, -0.5, -0.384, -0.4734, -0.6088, -0.4485, -0.5638, -0.4574, -0.5634, -0.3999, -0.609, -0.3908, 0.5414, -0.7364, 0.5909, -0.7096, 0.586, -0.654, 0.5369, -0.6807, 0.345, -0.8039, 0.3798, -0.7961, 0.3773, -0.7399, 0.343, -0.7477, 0.7879, -0.1192, 0.8232, -0.06258, 0.778, -0.009169, 0.4105, -0.3413, 0.4488, -0.2958, 0.4048, -0.2282, 0.01521, -0.3138, 0.05631, -0.2991, 0.0188, -0.2012, -0.3672, -0.09597, -0.3267, -0.08729, -0.3625, 0.01515, 1.164, 0.06284, 1.203, 0.09808, 1.161, 0.1749, 0.842, 1.298, -0.1029, 1.103, 0.2431, 1.129, 1.104, 1.099, 1.455, 1.161, 0.842, 1.298, 1.13, 0.8744, 1.293, 0.9722, 1.104, 1.099, 1.142, 0.662, 1.244, 0.7557, 1.13, 0.8744, 1.15, 0.4728, 1.223, 0.5519, 1.142, 0.662, 1.156, 0.3106, 1.213, 0.3732, 1.15, 0.4728, 1.161, 0.1749, 1.207, 0.2225, 1.156, 0.3106, 0.842, 1.298, 1.455, 1.161, -0.1029, 1.103, -0.462, 1.089, -0.2586, 0.9197, -0.1029, 1.103, 1.104, 1.099, 1.293, 0.9722, 1.455, 1.161, -0.6237, 0.8998, -0.4304, 0.8562, -0.462, 1.089, -0.462, 1.089, -0.4304, 0.8562, -0.2586, 0.9197, -0.4304, 0.8562, -0.3106, 0.7053, -0.2586, 0.9197, 1.13, 0.8744, 1.244, 0.7557, 1.293, 0.9722, -0.6733, 0.6833, -0.5408, 0.7017, -0.6237, 0.8998, -0.6237, 0.8998, -0.5408, 0.7017, -0.4304, 0.8562, -0.5408, 0.7017, -0.4192, 0.6265, -0.4304, 0.8562, -0.4304, 0.8562, -0.4192, 0.6265, -0.3106, 0.7053, -0.4192, 0.6265, -0.3343, 0.4973, -0.3106, 0.7053, 1.142, 0.662, 1.223, 0.5519, 1.244, 0.7557, -0.694, 0.4795, -0.6001, 0.5183, -0.6733, 0.6833, -0.6733, 0.6833, -0.6001, 0.5183, -0.5408, 0.7017, -0.6001, 0.5183, -0.4998, 0.495, -0.5408, 0.7017, -0.5408, 0.7017, -0.4998, 0.495, -0.4192, 0.6265, -0.4998, 0.495, -0.413, 0.4163, -0.4192, 0.6265, -0.4192, 0.6265, -0.413, 0.4163, -0.3343, 0.4973, -0.413, 0.4163, -0.3476, 0.3103, -0.3343, 0.4973, 1.15, 0.4728, 1.213, 0.3732, 1.223, 0.5519, 1.213, 0.3732, 1.284, 0.4139, 1.223, 0.5519, -0.694, 0.4795, -0.6336, 0.3415, -0.6001, 0.5183, -0.6336, 0.3415, -0.5539, 0.3444, -0.6001, 0.5183, -0.6001, 0.5183, -0.5539, 0.3444, -0.4998, 0.495, -0.5539, 0.3444, -0.4761, 0.3047, -0.4998, 0.495, -0.4998, 0.495, -0.4761, 0.3047, -0.413, 0.4163, -0.4761, 0.3047, -0.4092, 0.2339, -0.413, 0.4163, -0.413, 0.4163, -0.4092, 0.2339, -0.3476, 0.3103, -0.4092, 0.2339, -0.3563, 0.1497, -0.3476, 0.3103, 1.156, 0.3106, 1.207, 0.2225, 1.213, 0.3732, 1.207, 0.2225, 1.263, 0.2579, 1.213, 0.3732, 1.213, 0.3732, 1.263, 0.2579, 1.284, 0.4139, -0.654, 0.1855, -0.5899, 0.1984, -0.6336, 0.3415, -0.6336, 0.3415, -0.5899, 0.1984, -0.5539, 0.3444, -0.5899, 0.1984, -0.5234, 0.1826, -0.5539, 0.3444, -0.5539, 0.3444, -0.5234, 0.1826, -0.4761, 0.3047, -0.5234, 0.1826, -0.4609, 0.1402, -0.4761, 0.3047, -0.4761, 0.3047, -0.4609, 0.1402, -0.4092, 0.2339, -0.4609, 0.1402, -0.4069, 0.08081, -0.4092, 0.2339, -0.4092, 0.2339, -0.4069, 0.08081, -0.3563, 0.1497, -0.4069, 0.08081, -0.3625, 0.01515, -0.3563, 0.1497, 1.161, 0.1749, 1.203, 0.09808, 1.207, 0.2225, 1.203, 0.09808, 1.25, 0.1262, 1.207, 0.2225, 1.207, 0.2225, 1.25, 0.1262, 1.263, 0.2579, -0.6674, 0.05382, -0.6146, 0.0686, -0.654, 0.1855, -0.654, 0.1855, -0.6146, 0.0686, -0.5899, 0.1984, -0.6146, 0.0686, -0.5582, 0.06494, -0.5899, 0.1984, -0.5899, 0.1984, -0.5582, 0.06494, -0.5234, 0.1826, -0.5582, 0.06494, -0.5023, 0.04172, -0.5234, 0.1826, -0.5234, 0.1826, -0.5023, 0.04172, -0.4609, 0.1402, -0.5023, 0.04172, -0.4506, 0.002776, -0.4609, 0.1402, -0.4609, 0.1402, -0.4506, 0.002776, -0.4069, 0.08081, -0.4506, 0.002776, -0.4054, -0.04524, -0.4069, 0.08081, -0.4069, 0.08081, -0.4054, -0.04524, -0.3625, 0.01515, -0.4054, -0.04524, -0.3672, -0.09597, -0.3625, 0.01515, -0.1029, 1.103, 0.1121, 0.9476, 0.2431, 1.129, -0.2586, 0.9197, -0.06183, 0.883, -0.1029, 1.103, -0.3106, 0.7053, -0.1759, 0.7251, -0.2586, 0.9197, -0.3343, 0.4973, -0.2386, 0.5332, -0.3106, 0.7053, -0.3476, 0.3103, -0.2751, 0.3444, -0.3343, 0.4973, -0.3563, 0.1497, -0.2985, 0.1756, -0.3476, 0.3103, -0.3625, 0.01515, -0.3147, 0.03188, -0.3563, 0.1497, -0.1029, 1.103, -0.06183, 0.883, 0.1121, 0.9476, -0.06183, 0.883, 0.06745, 0.7297, 0.1121, 0.9476, -0.2586, 0.9197, -0.1759, 0.7251, -0.06183, 0.883, -0.1759, 0.7251, -0.04609, 0.647, -0.06183, 0.883, -0.06183, 0.883, -0.04609, 0.647, 0.06745, 0.7297, -0.04609, 0.647, 0.04697, 0.5043, 0.06745, 0.7297, -0.3106, 0.7053, -0.2386, 0.5332, -0.1759, 0.7251, -0.2386, 0.5332, -0.1322, 0.5055, -0.1759, 0.7251, -0.1759, 0.7251, -0.1322, 0.5055, -0.04609, 0.647, -0.1322, 0.5055, -0.03717, 0.4146, -0.04609, 0.647, -0.04609, 0.647, -0.03717, 0.4146, 0.04697, 0.5043, -0.03717, 0.4146, 0.03561, 0.2902, 0.04697, 0.5043, -0.3343, 0.4973, -0.2751, 0.3444, -0.2386, 0.5332, -0.2751, 0.3444, -0.1909, 0.3403, -0.2386, 0.5332, -0.2386, 0.5332, -0.1909, 0.3403, -0.1322, 0.5055, -0.1909, 0.3403, -0.106, 0.2893, -0.1322, 0.5055, -0.1322, 0.5055, -0.106, 0.2893, -0.03717, 0.4146, -0.106, 0.2893, -0.03141, 0.2019, -0.03717, 0.4146, -0.03717, 0.4146, -0.03141, 0.2019, 0.03561, 0.2902, -0.03141, 0.2019, 0.02832, 0.09904, 0.03561, 0.2902, -0.3476, 0.3103, -0.2985, 0.1756, -0.2751, 0.3444, -0.2985, 0.1756, -0.2309, 0.1789, -0.2751, 0.3444, -0.2751, 0.3444, -0.2309, 0.1789, -0.1909, 0.3403, -0.2309, 0.1789, -0.1585, 0.1512, -0.1909, 0.3403, -0.1909, 0.3403, -0.1585, 0.1512, -0.106, 0.2893, -0.1585, 0.1512, -0.08882, 0.09376, -0.106, 0.2893, -0.106, 0.2893, -0.08882, 0.09376, -0.03141, 0.2019, -0.08882, 0.09376, -0.02762, 0.01733, -0.03141, 0.2019, -0.03141, 0.2019, -0.02762, 0.01733, 0.02832, 0.09904, -0.02762, 0.01733, 0.02302, -0.06458, 0.02832, 0.09904, -0.3563, 0.1497, -0.3147, 0.03188, -0.2985, 0.1756, -0.3147, 0.03188, -0.259, 0.0349, -0.2985, 0.1756, -0.2985, 0.1756, -0.259, 0.0349, -0.2309, 0.1789, -0.259, 0.0349, -0.1979, 0.01838, -0.2309, 0.1789, -0.2309, 0.1789, -0.1979, 0.01838, -0.1585, 0.1512, -0.1979, 0.01838, -0.1356, -0.01941, -0.1585, 0.1512, -0.1585, 0.1512, -0.1356, -0.01941, -0.08882, 0.09376, -0.1356, -0.01941, -0.07701, -0.07407, -0.08882, 0.09376, -0.08882, 0.09376, -0.07701, -0.07407, -0.02762, 0.01733, -0.07701, -0.07407, -0.02517, -0.1373, -0.02762, 0.01733, -0.02762, 0.01733, -0.02517, -0.1373, 0.02302, -0.06458, -0.02517, -0.1373, 0.0188, -0.2012, 0.02302, -0.06458, -0.3625, 0.01515, -0.3267, -0.08729, -0.3147, 0.03188, -0.3267, -0.08729, -0.2798, -0.08733, -0.3147, 0.03188, -0.3147, 0.03188, -0.2798, -0.08733, -0.259, 0.0349, -0.2798, -0.08733, -0.2278, -0.09972, -0.259, 0.0349, -0.259, 0.0349, -0.2278, -0.09972, -0.1979, 0.01838, -0.2278, -0.09972, -0.1731, -0.1263, -0.1979, 0.01838, -0.1979, 0.01838, -0.1731, -0.1263, -0.1356, -0.01941, -0.1731, -0.1263, -0.1191, -0.1658, -0.1356, -0.01941, -0.1356, -0.01941, -0.1191, -0.1658, -0.07701, -0.07407, -0.1191, -0.1658, -0.06862, -0.2137, -0.07701, -0.07407, -0.07701, -0.07407, -0.06862, -0.2137, -0.02517, -0.1373, -0.06862, -0.2137, -0.02367, -0.2645, -0.02517, -0.1373, -0.02517, -0.1373, -0.02367, -0.2645, 0.0188, -0.2012, -0.02367, -0.2645, 0.01521, -0.3138, 0.0188, -0.2012, 0.1121, 0.9476, 0.3191, 0.9319, 0.2431, 1.129, 0.06745, 0.7297, 0.2108, 0.7708, 0.1121, 0.9476, 0.04697, 0.5043, 0.1505, 0.5654, 0.06745, 0.7297, 0.03561, 0.2902, 0.1153, 0.3506, 0.04697, 0.5043, 0.02832, 0.09904, 0.09286, 0.1492, 0.03561, 0.2902, 0.02302, -0.06458, 0.07724, -0.02753, 0.02832, 0.09904, 0.0188, -0.2012, 0.06555, -0.1764, 0.02302, -0.06458, 0.1121, 0.9476, 0.2108, 0.7708, 0.3191, 0.9319, 0.2108, 0.7708, 0.3491, 0.709, 0.3191, 0.9319, 0.06745, 0.7297, 0.1505, 0.5654, 0.2108, 0.7708, 0.1505, 0.5654, 0.266, 0.5565, 0.2108, 0.7708, 0.2108, 0.7708, 0.266, 0.5565, 0.3491, 0.709, 0.266, 0.5565, 0.367, 0.4811, 0.3491, 0.709, 0.04697, 0.5043, 0.1153, 0.3506, 0.1505, 0.5654, 0.1153, 0.3506, 0.2083, 0.3694, 0.1505, 0.5654, 0.1505, 0.5654, 0.2083, 0.3694, 0.266, 0.5565, 0.2083, 0.3694, 0.3009, 0.3366, 0.266, 0.5565, 0.266, 0.5565, 0.3009, 0.3366, 0.367, 0.4811, 0.3009, 0.3366, 0.3799, 0.2655, 0.367, 0.4811, 0.03561, 0.2902, 0.09286, 0.1492, 0.1153, 0.3506, 0.09286, 0.1492, 0.1688, 0.1765, 0.1153, 0.3506, 0.1153, 0.3506, 0.1688, 0.1765, 0.2083, 0.3694, 0.1688, 0.1765, 0.2494, 0.1703, 0.2083, 0.3694, 0.2083, 0.3694, 0.2494, 0.1703, 0.3009, 0.3366, 0.2494, 0.1703, 0.3252, 0.1318, 0.3009, 0.3366, 0.3009, 0.3366, 0.3252, 0.1318, 0.3799, 0.2655, 0.3252, 0.1318, 0.3899, 0.07341, 0.3799, 0.2655, 0.02832, 0.09904, 0.07724, -0.02753, 0.09286, 0.1492, 0.07724, -0.02753, 0.1407, -0.002233, 0.09286, 0.1492, 0.09286, 0.1492, 0.1407, -0.002233, 0.1688, 0.1765, 0.1407, -0.002233, 0.2102, 0.003601, 0.1688, 0.1765, 0.1688, 0.1765, 0.2102, 0.003601, 0.2494, 0.1703, 0.2102, 0.003601, 0.2796, -0.01286, 0.2494, 0.1703, 0.2494, 0.1703, 0.2796, -0.01286, 0.3252, 0.1318, 0.2796, -0.01286, 0.3434, -0.04719, 0.3252, 0.1318, 0.3252, 0.1318, 0.3434, -0.04719, 0.3899, 0.07341, 0.3434, -0.04719, 0.3981, -0.09097, 0.3899, 0.07341, 0.02302, -0.06458, 0.06555, -0.1764, 0.07724, -0.02753, 0.06555, -0.1764, 0.1199, -0.1575, 0.07724, -0.02753, 0.07724, -0.02753, 0.1199, -0.1575, 0.1407, -0.002233, 0.1199, -0.1575, 0.18, -0.149, 0.1407, -0.002233, 0.1407, -0.002233, 0.18, -0.149, 0.2102, 0.003601, 0.18, -0.149, 0.2424, -0.1538, 0.2102, 0.003601, 0.2102, 0.003601, 0.2424, -0.1538, 0.2796, -0.01286, 0.2424, -0.1538, 0.3028, -0.1713, 0.2796, -0.01286, 0.2796, -0.01286, 0.3028, -0.1713, 0.3434, -0.04719, 0.3028, -0.1713, 0.3575, -0.1977, 0.3434, -0.04719, 0.3434, -0.04719, 0.3575, -0.1977, 0.3981, -0.09097, 0.3575, -0.1977, 0.4048, -0.2282, 0.3981, -0.09097, 0.0188, -0.2012, 0.05631, -0.2991, 0.06555, -0.1764, 0.05631, -0.2991, 0.1036, -0.2873, 0.06555, -0.1764, 0.06555, -0.1764, 0.1036, -0.2873, 0.1199, -0.1575, 0.1036, -0.2873, 0.1563, -0.2807, 0.1199, -0.1575, 0.1199, -0.1575, 0.1563, -0.2807, 0.18, -0.149, 0.1563, -0.2807, 0.2121, -0.2812, 0.18, -0.149, 0.18, -0.149, 0.2121, -0.2812, 0.2424, -0.1538, 0.2121, -0.2812, 0.268, -0.2893, 0.2424, -0.1538, 0.2424, -0.1538, 0.268, -0.2893, 0.3028, -0.1713, 0.268, -0.2893, 0.321, -0.3036, 0.3028, -0.1713, 0.3028, -0.1713, 0.321, -0.3036, 0.3575, -0.1977, 0.321, -0.3036, 0.3688, -0.3218, 0.3575, -0.1977, 0.3575, -0.1977, 0.3688, -0.3218, 0.4048, -0.2282, 0.3688, -0.3218, 0.4105, -0.3413, 0.4048, -0.2282, 0.3191, 0.9319, 0.5247, 1.066, 0.2431, 1.129, 0.3491, 0.709, 0.4732, 0.849, 0.3191, 0.9319, 0.367, 0.4811, 0.4557, 0.6143, 0.3491, 0.709, 0.3799, 0.2655, 0.4491, 0.3826, 0.367, 0.4811, 0.3899, 0.07341, 0.447, 0.1703, 0.3799, 0.2655, 0.3981, -0.09097, 0.4469, -0.01411, 0.3899, 0.07341, 0.4048, -0.2282, 0.4477, -0.1687, 0.3981, -0.09097, 0.3191, 0.9319, 0.4732, 0.849, 0.5247, 1.066, 0.4732, 0.849, 0.6449, 0.8836, 0.5247, 1.066, 0.3491, 0.709, 0.4557, 0.6143, 0.4732, 0.849, 0.4557, 0.6143, 0.5753, 0.6871, 0.4732, 0.849, 0.4732, 0.849, 0.5753, 0.6871, 0.6449, 0.8836, 0.5753, 0.6871, 0.6983, 0.6732, 0.6449, 0.8836, 0.367, 0.4811, 0.4491, 0.3826, 0.4557, 0.6143, 0.4491, 0.3826, 0.5386, 0.4681, 0.4557, 0.6143, 0.4557, 0.6143, 0.5386, 0.4681, 0.5753, 0.6871, 0.5386, 0.4681, 0.6381, 0.4965, 0.5753, 0.6871, 0.5753, 0.6871, 0.6381, 0.4965, 0.6983, 0.6732, 0.6381, 0.4965, 0.7292, 0.468, 0.6983, 0.6732, 0.3799, 0.2655, 0.447, 0.1703, 0.4491, 0.3826, 0.447, 0.1703, 0.518, 0.2528, 0.4491, 0.3826, 0.4491, 0.3826, 0.518, 0.2528, 0.5386, 0.4681, 0.518, 0.2528, 0.5987, 0.3024, 0.5386, 0.4681, 0.5386, 0.4681, 0.5987, 0.3024, 0.6381, 0.4965, 0.5987, 0.3024, 0.6793, 0.31, 0.6381, 0.4965, 0.6381, 0.4965, 0.6793, 0.31, 0.7292, 0.468, 0.6793, 0.31, 0.7502, 0.2831, 0.7292, 0.468, 0.3899, 0.07341, 0.4469, -0.01411, 0.447, 0.1703, 0.4469, -0.01411, 0.5058, 0.058, 0.447, 0.1703, 0.447, 0.1703, 0.5058, 0.058, 0.518, 0.2528, 0.5058, 0.058, 0.5727, 0.1133, 0.518, 0.2528, 0.518, 0.2528, 0.5727, 0.1133, 0.5987, 0.3024, 0.5727, 0.1133, 0.6425, 0.1421, 0.5987, 0.3024, 0.5987, 0.3024, 0.6425, 0.1421, 0.6793, 0.31, 0.6425, 0.1421, 0.7084, 0.1433, 0.6793, 0.31, 0.6793, 0.31, 0.7084, 0.1433, 0.7502, 0.2831, 0.7084, 0.1433, 0.7658, 0.1241, 0.7502, 0.2831, 0.3981, -0.09097, 0.4477, -0.1687, 0.4469, -0.01411, 0.4477, -0.1687, 0.4981, -0.1093, 0.4469, -0.01411, 0.4469, -0.01411, 0.4981, -0.1093, 0.5058, 0.058, 0.4981, -0.1093, 0.555, -0.05704, 0.5058, 0.058, 0.5058, 0.058, 0.555, -0.05704, 0.5727, 0.1133, 0.555, -0.05704, 0.6155, -0.01933, 0.5727, 0.1133, 0.5727, 0.1133, 0.6155, -0.01933, 0.6425, 0.1421, 0.6155, -0.01933, 0.6753, -0.0002011, 0.6425, 0.1421, 0.6425, 0.1421, 0.6753, -0.0002011, 0.7084, 0.1433, 0.6753, -0.0002011, 0.7302, 0.001572, 0.7084, 0.1433, 0.7084, 0.1433, 0.7302, 0.001572, 0.7658, 0.1241, 0.7302, 0.001572, 0.778, -0.009169, 0.7658, 0.1241, 0.4048, -0.2282, 0.4488, -0.2958, 0.4477, -0.1687, 0.4488, -0.2958, 0.493, -0.2484, 0.4477, -0.1687, 0.4477, -0.1687, 0.493, -0.2484, 0.4981, -0.1093, 0.493, -0.2484, 0.5425, -0.203, 0.4981, -0.1093, 0.4981, -0.1093, 0.5425, -0.203, 0.555, -0.05704, 0.5425, -0.203, 0.5955, -0.1643, 0.555, -0.05704, 0.555, -0.05704, 0.5955, -0.1643, 0.6155, -0.01933, 0.5955, -0.1643, 0.6492, -0.1364, 0.6155, -0.01933, 0.6155, -0.01933, 0.6492, -0.1364, 0.6753, -0.0002011, 0.6492, -0.1364, 0.7005, -0.1207, 0.6753, -0.0002011, 0.6753, -0.0002011, 0.7005, -0.1207, 0.7302, 0.001572, 0.7005, -0.1207, 0.7471, -0.116, 0.7302, 0.001572, 0.7302, 0.001572, 0.7471, -0.116, 0.778, -0.009169, 0.7471, -0.116, 0.7879, -0.1192, 0.778, -0.009169, 0.5247, 1.066, 0.842, 1.298, 0.2431, 1.129, 0.6449, 0.8836, 0.7945, 1.074, 0.5247, 1.066, 0.6983, 0.6732, 0.7965, 0.8387, 0.6449, 0.8836, 0.7292, 0.468, 0.8017, 0.6085, 0.6983, 0.6732, 0.7502, 0.2831, 0.8075, 0.3983, 0.7292, 0.468, 0.7658, 0.1241, 0.8132, 0.216, 0.7502, 0.2831, 0.778, -0.009169, 0.8185, 0.06318, 0.7658, 0.1241, 0.5247, 1.066, 0.7945, 1.074, 0.842, 1.298, 0.7945, 1.074, 1.104, 1.099, 0.842, 1.298, 0.6449, 0.8836, 0.7965, 0.8387, 0.7945, 1.074, 0.7965, 0.8387, 0.9622, 0.9231, 0.7945, 1.074, 0.7945, 1.074, 0.9622, 0.9231, 1.104, 1.099, 0.9622, 0.9231, 1.13, 0.8744, 1.104, 1.099, 0.6983, 0.6732, 0.8017, 0.6085, 0.7965, 0.8387, 0.8017, 0.6085, 0.9086, 0.7075, 0.7965, 0.8387, 0.7965, 0.8387, 0.9086, 0.7075, 0.9622, 0.9231, 0.9086, 0.7075, 1.035, 0.724, 0.9622, 0.9231, 0.9622, 0.9231, 1.035, 0.724, 1.13, 0.8744, 1.035, 0.724, 1.142, 0.662, 1.13, 0.8744, 0.7292, 0.468, 0.8075, 0.3983, 0.8017, 0.6085, 0.8075, 0.3983, 0.8852, 0.4933, 0.8017, 0.6085, 0.8017, 0.6085, 0.8852, 0.4933, 0.9086, 0.7075, 0.8852, 0.4933, 0.9789, 0.5408, 0.9086, 0.7075, 0.9086, 0.7075, 0.9789, 0.5408, 1.035, 0.724, 0.9789, 0.5408, 1.072, 0.5289, 1.035, 0.724, 1.035, 0.724, 1.072, 0.5289, 1.142, 0.662, 1.072, 0.5289, 1.15, 0.4728, 1.142, 0.662, 0.7502, 0.2831, 0.8132, 0.216, 0.8075, 0.3983, 0.8132, 0.216, 0.8739, 0.2992, 0.8075, 0.3983, 0.8075, 0.3983, 0.8739, 0.2992, 0.8852, 0.4933, 0.8739, 0.2992, 0.9465, 0.3565, 0.8852, 0.4933, 0.8852, 0.4933, 0.9465, 0.3565, 0.9789, 0.5408, 0.9465, 0.3565, 1.024, 0.3749, 0.9789, 0.5408, 0.9789, 0.5408, 1.024, 0.3749, 1.072, 0.5289, 1.024, 0.3749, 1.096, 0.3553, 1.072, 0.5289, 1.072, 0.5289, 1.096, 0.3553, 1.15, 0.4728, 1.096, 0.3553, 1.156, 0.3106, 1.15, 0.4728, 0.7658, 0.1241, 0.8185, 0.06318, 0.8132, 0.216, 0.8185, 0.06318, 0.8682, 0.1325, 0.8132, 0.216, 0.8132, 0.216, 0.8682, 0.1325, 0.8739, 0.2992, 0.8682, 0.1325, 0.9267, 0.1884, 0.8739, 0.2992, 0.8739, 0.2992, 0.9267, 0.1884, 0.9465, 0.3565, 0.9267, 0.1884, 0.9906, 0.2211, 0.9465, 0.3565, 0.9465, 0.3565, 0.9906, 0.2211, 1.024, 0.3749, 0.9906, 0.2211, 1.054, 0.2263, 1.024, 0.3749, 1.024, 0.3749, 1.054, 0.2263, 1.096, 0.3553, 1.054, 0.2263, 1.112, 0.208, 1.096, 0.3553, 1.096, 0.3553, 1.112, 0.208, 1.156, 0.3106, 1.112, 0.208, 1.161, 0.1749, 1.156, 0.3106, 0.778, -0.009169, 0.8232, -0.06258, 0.8185, 0.06318, 0.8232, -0.06258, 0.8654, -0.006325, 0.8185, 0.06318, 0.8185, 0.06318, 0.8654, -0.006325, 0.8682, 0.1325, 0.8654, -0.006325, 0.9142, 0.04357, 0.8682, 0.1325, 0.8682, 0.1325, 0.9142, 0.04357, 0.9267, 0.1884, 0.9142, 0.04357, 0.9678, 0.08033, 0.9267, 0.1884, 0.9267, 0.1884, 0.9678, 0.08033, 0.9906, 0.2211, 0.9678, 0.08033, 1.023, 0.09919, 0.9906, 0.2211, 0.9906, 0.2211, 1.023, 0.09919, 1.054, 0.2263, 1.023, 0.09919, 1.076, 0.09976, 1.054, 0.2263, 1.054, 0.2263, 1.076, 0.09976, 1.112, 0.208, 1.076, 0.09976, 1.123, 0.08583, 1.112, 0.208, 1.112, 0.208, 1.123, 0.08583, 1.161, 0.1749, 1.123, 0.08583, 1.164, 0.06284, 1.161, 0.1749, 1.19, -0.02095, 1.203, 0.09808, 1.164, 0.06284, 1.215, -0.1138, 1.231, 0.003315, 1.19, -0.02095, 1.241, -0.2129, 1.258, -0.1007, 1.215, -0.1138, -0.6522, -0.3865, -0.6333, -0.2821, -0.6766, -0.2853, 1.19, -0.02095, 1.231, 0.003315, 1.203, 0.09808, 1.231, 0.003315, 1.25, 0.1262, 1.203, 0.09808, 1.215, -0.1138, 1.258, -0.1007, 1.231, 0.003315, -0.6592, -0.1731, -0.6387, -0.05327, -0.6862, -0.06905, -0.6862, -0.06905, -0.6387, -0.05327, -0.6674, 0.05382, -0.6387, -0.05327, -0.6146, 0.0686, -0.6674, 0.05382, -0.6766, -0.2853, -0.6333, -0.2821, -0.6592, -0.1731, -0.6333, -0.2821, -0.6115, -0.1684, -0.6592, -0.1731, -0.6592, -0.1731, -0.6115, -0.1684, -0.6387, -0.05327, -0.6115, -0.1684, -0.5865, -0.05061, -0.6387, -0.05327, -0.6387, -0.05327, -0.5865, -0.05061, -0.6146, 0.0686, -0.5865, -0.05061, -0.5582, 0.06494, -0.6146, 0.0686, -0.6522, -0.3865, -0.609, -0.3908, -0.6333, -0.2821, -0.609, -0.3908, -0.5863, -0.2861, -0.6333, -0.2821, -0.6333, -0.2821, -0.5863, -0.2861, -0.6115, -0.1684, -0.5863, -0.2861, -0.5609, -0.175, -0.6115, -0.1684, -0.6115, -0.1684, -0.5609, -0.175, -0.5865, -0.05061, -0.5609, -0.175, -0.5328, -0.06363, -0.5865, -0.05061, -0.5865, -0.05061, -0.5328, -0.06363, -0.5582, 0.06494, -0.5328, -0.06363, -0.5023, 0.04172, -0.5582, 0.06494, -0.609, -0.3908, -0.5634, -0.3999, -0.5863, -0.2861, -0.5634, -0.3999, -0.5379, -0.2979, -0.5863, -0.2861, -0.5863, -0.2861, -0.5379, -0.2979, -0.5609, -0.175, -0.5379, -0.2979, -0.5103, -0.193, -0.5609, -0.175, -0.5609, -0.175, -0.5103, -0.193, -0.5328, -0.06363, -0.5103, -0.193, -0.481, -0.09104, -0.5328, -0.06363, -0.5328, -0.06363, -0.481, -0.09104, -0.5023, 0.04172, -0.481, -0.09104, -0.4506, 0.002776, -0.5023, 0.04172, -0.5634, -0.3999, -0.5177, -0.4133, -0.5379, -0.2979, -0.5177, -0.4133, -0.4908, -0.3167, -0.5379, -0.2979, -0.5379, -0.2979, -0.4908, -0.3167, -0.5103, -0.193, -0.4908, -0.3167, -0.4628, -0.2201, -0.5103, -0.193, -0.5103, -0.193, -0.4628, -0.2201, -0.481, -0.09104, -0.4628, -0.2201, -0.4341, -0.1283, -0.481, -0.09104, -0.481, -0.09104, -0.4341, -0.1283, -0.4506, 0.002776, -0.4341, -0.1283, -0.4054, -0.04524, -0.4506, 0.002776, -0.5177, -0.4133, -0.4741, -0.4297, -0.4908, -0.3167, -0.4741, -0.4297, -0.4473, -0.3401, -0.4908, -0.3167, -0.4908, -0.3167, -0.4473, -0.3401, -0.4628, -0.2201, -0.4473, -0.3401, -0.4203, -0.2523, -0.4628, -0.2201, -0.4628, -0.2201, -0.4203, -0.2523, -0.4341, -0.1283, -0.4203, -0.2523, -0.3934, -0.17, -0.4341, -0.1283, -0.4341, -0.1283, -0.3934, -0.17, -0.4054, -0.04524, -0.3934, -0.17, -0.3672, -0.09597, -0.4054, -0.04524, -0.3483, -0.1943, -0.3267, -0.08729, -0.3672, -0.09597, -0.3293, -0.3012, -0.3059, -0.1967, -0.3483, -0.1943, -0.3107, -0.4136, -0.2855, -0.3144, -0.3293, -0.3012, -0.2925, -0.5271, -0.2658, -0.4358, -0.3107, -0.4136, -0.3483, -0.1943, -0.3059, -0.1967, -0.3267, -0.08729, -0.3059, -0.1967, -0.2798, -0.08733, -0.3267, -0.08729, -0.3293, -0.3012, -0.2855, -0.3144, -0.3059, -0.1967, -0.2855, -0.3144, -0.2579, -0.2081, -0.3059, -0.1967, -0.3059, -0.1967, -0.2579, -0.2081, -0.2798, -0.08733, -0.2579, -0.2081, -0.2278, -0.09972, -0.2798, -0.08733, -0.3107, -0.4136, -0.2658, -0.4358, -0.2855, -0.3144, -0.2658, -0.4358, -0.2368, -0.3353, -0.2855, -0.3144, -0.2855, -0.3144, -0.2368, -0.3353, -0.2579, -0.2081, -0.2368, -0.3353, -0.2058, -0.2302, -0.2579, -0.2081, -0.2579, -0.2081, -0.2058, -0.2302, -0.2278, -0.09972, -0.2058, -0.2302, -0.1731, -0.1263, -0.2278, -0.09972, -0.2925, -0.5271, -0.2472, -0.5554, -0.2658, -0.4358, -0.2472, -0.5554, -0.2171, -0.4633, -0.2658, -0.4358, -0.2658, -0.4358, -0.2171, -0.4633, -0.2368, -0.3353, -0.2171, -0.4633, -0.1853, -0.364, -0.2368, -0.3353, -0.2368, -0.3353, -0.1853, -0.364, -0.2058, -0.2302, -0.1853, -0.364, -0.1524, -0.263, -0.2058, -0.2302, -0.2058, -0.2302, -0.1524, -0.263, -0.1731, -0.1263, -0.1524, -0.263, -0.1191, -0.1658, -0.1731, -0.1263, -0.2472, -0.5554, -0.1988, -0.5858, -0.2171, -0.4633, -0.1988, -0.5858, -0.1665, -0.4946, -0.2171, -0.4633, -0.2171, -0.4633, -0.1665, -0.4946, -0.1853, -0.364, -0.1665, -0.4946, -0.1336, -0.3987, -0.1853, -0.364, -0.1853, -0.364, -0.1336, -0.3987, -0.1524, -0.263, -0.1336, -0.3987, -0.1008, -0.3034, -0.1524, -0.263, -0.1524, -0.263, -0.1008, -0.3034, -0.1191, -0.1658, -0.1008, -0.3034, -0.06862, -0.2137, -0.1191, -0.1658, -0.1988, -0.5858, -0.1495, -0.616, -0.1665, -0.4946, -0.1495, -0.616, -0.1167, -0.5272, -0.1665, -0.4946, -0.1665, -0.4946, -0.1167, -0.5272, -0.1336, -0.3987, -0.1167, -0.5272, -0.08448, -0.436, -0.1336, -0.3987, -0.1336, -0.3987, -0.08448, -0.436, -0.1008, -0.3034, -0.08448, -0.436, -0.05331, -0.3471, -0.1008, -0.3034, -0.1008, -0.3034, -0.05331, -0.3471, -0.06862, -0.2137, -0.05331, -0.3471, -0.02367, -0.2645, -0.06862, -0.2137, -0.1495, -0.616, -0.1017, -0.6438, -0.1167, -0.5272, -0.1017, -0.6438, -0.07004, -0.5585, -0.1167, -0.5272, -0.1167, -0.5272, -0.07004, -0.5585, -0.08448, -0.436, -0.07004, -0.5585, -0.0398, -0.4726, -0.08448, -0.436, -0.08448, -0.436, -0.0398, -0.4726, -0.05331, -0.3471, -0.0398, -0.4726, -0.01131, -0.3901, -0.05331, -0.3471, -0.05331, -0.3471, -0.01131, -0.3901, -0.02367, -0.2645, -0.01131, -0.3901, 0.01521, -0.3138, -0.02367, -0.2645, 0.03595, -0.4107, 0.05631, -0.2991, 0.01521, -0.3138, 0.05792, -0.5152, 0.08019, -0.4048, 0.03595, -0.4107, 0.08102, -0.6241, 0.1052, -0.5175, 0.05792, -0.5152, 0.09123, -0.6723, 0.09769, -0.6282, 0.08102, -0.6241, 0.03595, -0.4107, 0.08019, -0.4048, 0.05631, -0.2991, 0.08019, -0.4048, 0.1036, -0.2873, 0.05631, -0.2991, 0.05792, -0.5152, 0.1052, -0.5175, 0.08019, -0.4048, 0.1052, -0.5175, 0.1303, -0.4014, 0.08019, -0.4048, 0.08019, -0.4048, 0.1303, -0.4014, 0.1036, -0.2873, 0.1303, -0.4014, 0.1563, -0.2807, 0.1036, -0.2873, 0.1151, -0.563, 0.1328, -0.5204, 0.1052, -0.5175, 0.1695, -0.4826, 0.1848, -0.4016, 0.1303, -0.4014, 0.1503, -0.5012, 0.1303, -0.4014, 0.1848, -0.4016, 0.1563, -0.2807, 0.1848, -0.4016, 0.2121, -0.2812, 0.1563, -0.2807, 0.1151, -0.563, 0.09769, -0.6282, -0.2892, -0.6244, -0.2779, -0.5761, 0.1695, -0.4826, 0.1971, -0.4676, 0.1848, -0.4016, 0.2293, -0.4701, 0.241, -0.4059, 0.1848, -0.4016, 0.1971, -0.4676, 0.1848, -0.4016, 0.241, -0.4059, 0.2121, -0.2812, 0.241, -0.4059, 0.268, -0.2893, 0.2121, -0.2812, 0.2293, -0.4701, 0.2572, -0.4894, 0.241, -0.4059, 0.2766, -0.5109, 0.2957, -0.414, 0.241, -0.4059, 0.2572, -0.4894, 0.241, -0.4059, 0.2957, -0.414, 0.268, -0.2893, 0.2957, -0.414, 0.321, -0.3036, 0.268, -0.2893, 0.313, -0.5779, 0.3225, -0.5338, 0.2946, -0.5327, 0.2946, -0.5327, 0.3225, -0.5338, 0.2957, -0.414, 0.2766, -0.5109, 0.3225, -0.5338, 0.3463, -0.4244, 0.2957, -0.414, 0.2957, -0.414, 0.3463, -0.4244, 0.321, -0.3036, 0.3463, -0.4244, 0.3688, -0.3218, 0.321, -0.3036, 0.3381, -0.6907, 0.3481, -0.6438, 0.3312, -0.6456, 0.3312, -0.6456, 0.3481, -0.6438, 0.3225, -0.5338, 0.313, -0.5779, 0.3481, -0.6438, 0.3704, -0.5379, 0.3225, -0.5338, 0.3225, -0.5338, 0.3704, -0.5379, 0.3463, -0.4244, 0.3704, -0.5379, 0.3912, -0.436, 0.3463, -0.4244, 0.3463, -0.4244, 0.3912, -0.436, 0.3688, -0.3218, 0.3912, -0.436, 0.4105, -0.3413, 0.3688, -0.3218, 0.4388, -0.4204, 0.4488, -0.2958, 0.4105, -0.3413, 0.4694, -0.5055, 0.4806, -0.381, 0.4388, -0.4204, 0.5022, -0.5937, 0.5144, -0.4719, 0.4694, -0.5055, 0.5369, -0.6807, 0.5497, -0.5645, 0.5022, -0.5937, 0.4388, -0.4204, 0.4806, -0.381, 0.4488, -0.2958, 0.4806, -0.381, 0.493, -0.2484, 0.4488, -0.2958, 0.4694, -0.5055, 0.5144, -0.4719, 0.4806, -0.381, 0.5144, -0.4719, 0.5277, -0.34, 0.4806, -0.381, 0.4806, -0.381, 0.5277, -0.34, 0.493, -0.2484, 0.5277, -0.34, 0.5425, -0.203, 0.493, -0.2484, 0.5022, -0.5937, 0.5497, -0.5645, 0.5144, -0.4719, 0.5497, -0.5645, 0.5636, -0.4364, 0.5144, -0.4719, 0.5144, -0.4719, 0.5636, -0.4364, 0.5277, -0.34, 0.5636, -0.4364, 0.5788, -0.3009, 0.5277, -0.34, 0.5277, -0.34, 0.5788, -0.3009, 0.5425, -0.203, 0.5788, -0.3009, 0.5955, -0.1643, 0.5425, -0.203, 0.5369, -0.6807, 0.586, -0.654, 0.5497, -0.5645, 0.586, -0.654, 0.6001, -0.5326, 0.5497, -0.5645, 0.5497, -0.5645, 0.6001, -0.5326, 0.5636, -0.4364, 0.6001, -0.5326, 0.6153, -0.4019, 0.5636, -0.4364, 0.5636, -0.4364, 0.6153, -0.4019, 0.5788, -0.3009, 0.6153, -0.4019, 0.6317, -0.2677, 0.5788, -0.3009, 0.5788, -0.3009, 0.6317, -0.2677, 0.5955, -0.1643, 0.6317, -0.2677, 0.6492, -0.1364, 0.5955, -0.1643, 0.586, -0.654, 0.6364, -0.6232, 0.6001, -0.5326, 0.6364, -0.6232, 0.6512, -0.5001, 0.6001, -0.5326, 0.6001, -0.5326, 0.6512, -0.5001, 0.6153, -0.4019, 0.6512, -0.5001, 0.6668, -0.3713, 0.6153, -0.4019, 0.6153, -0.4019, 0.6668, -0.3713, 0.6317, -0.2677, 0.6668, -0.3713, 0.6833, -0.243, 0.6317, -0.2677, 0.6317, -0.2677, 0.6833, -0.243, 0.6492, -0.1364, 0.6833, -0.243, 0.7005, -0.1207, 0.6492, -0.1364, 0.6364, -0.6232, 0.6856, -0.5905, 0.6512, -0.5001, 0.6856, -0.5905, 0.7002, -0.4697, 0.6512, -0.5001, 0.6512, -0.5001, 0.7002, -0.4697, 0.6668, -0.3713, 0.7002, -0.4697, 0.7154, -0.3469, 0.6668, -0.3713, 0.6668, -0.3713, 0.7154, -0.3469, 0.6833, -0.243, 0.7154, -0.3469, 0.7311, -0.2275, 0.6833, -0.243, 0.6833, -0.243, 0.7311, -0.2275, 0.7005, -0.1207, 0.7311, -0.2275, 0.7471, -0.116, 0.7005, -0.1207, 0.6856, -0.5905, 0.7314, -0.5585, 0.7002, -0.4697, 0.7314, -0.5585, 0.7452, -0.4433, 0.7002, -0.4697, 0.7002, -0.4697, 0.7452, -0.4433, 0.7154, -0.3469, 0.7452, -0.4433, 0.7592, -0.329, 0.7154, -0.3469, 0.7154, -0.3469, 0.7592, -0.329, 0.7311, -0.2275, 0.7592, -0.329, 0.7735, -0.2199, 0.7311, -0.2275, 0.7311, -0.2275, 0.7735, -0.2199, 0.7471, -0.116, 0.7735, -0.2199, 0.7879, -0.1192, 0.7471, -0.116, 0.8175, -0.1889, 0.8232, -0.06258, 0.7879, -0.1192, 0.8485, -0.266, 0.8559, -0.14, 0.8175, -0.1889, 0.8803, -0.348, 0.8894, -0.2254, 0.8485, -0.266, 0.9123, -0.4313, 0.9228, -0.3152, 0.8803, -0.348, 0.8175, -0.1889, 0.8559, -0.14, 0.8232, -0.06258, 0.8559, -0.14, 0.8654, -0.006325, 0.8232, -0.06258, 0.8485, -0.266, 0.8894, -0.2254, 0.8559, -0.14, 0.8894, -0.2254, 0.9005, -0.09317, 0.8559, -0.14, 0.8559, -0.14, 0.9005, -0.09317, 0.8654, -0.006325, 0.9005, -0.09317, 0.9142, 0.04357, 0.8654, -0.006325, 0.8803, -0.348, 0.9228, -0.3152, 0.8894, -0.2254, 0.9228, -0.3152, 0.9353, -0.1877, 0.8894, -0.2254, 0.8894, -0.2254, 0.9353, -0.1877, 0.9005, -0.09317, 0.9353, -0.1877, 0.9501, -0.05374, 0.9005, -0.09317, 0.9005, -0.09317, 0.9501, -0.05374, 0.9142, 0.04357, 0.9501, -0.05374, 0.9678, 0.08033, 0.9142, 0.04357, 0.9123, -0.4313, 0.9553, -0.4046, 0.9228, -0.3152, 0.9553, -0.4046, 0.9688, -0.285, 0.9228, -0.3152, 0.9228, -0.3152, 0.9688, -0.285, 0.9353, -0.1877, 0.9688, -0.285, 0.9845, -0.157, 0.9353, -0.1877, 0.9353, -0.1877, 0.9845, -0.157, 0.9501, -0.05374, 0.9845, -0.157, 1.002, -0.02679, 0.9501, -0.05374, 0.9501, -0.05374, 1.002, -0.02679, 0.9678, 0.08033, 1.002, -0.02679, 1.023, 0.09919, 0.9678, 0.08033, 0.9553, -0.4046, 1.0, -0.3795, 0.9688, -0.285, 1.0, -0.3795, 1.016, -0.2603, 0.9688, -0.285, 0.9688, -0.285, 1.016, -0.2603, 0.9845, -0.157, 1.016, -0.2603, 1.034, -0.1367, 0.9845, -0.157, 0.9845, -0.157, 1.034, -0.1367, 1.002, -0.02679, 1.034, -0.1367, 1.054, -0.01474, 1.002, -0.02679, 1.002, -0.02679, 1.054, -0.01474, 1.023, 0.09919, 1.054, -0.01474, 1.076, 0.09976, 1.023, 0.09919, 1.0, -0.3795, 1.046, -0.3578, 1.016, -0.2603, 1.046, -0.3578, 1.063, -0.2431, 1.016, -0.2603, 1.016, -0.2603, 1.063, -0.2431, 1.034, -0.1367, 1.063, -0.2431, 1.082, -0.1274, 1.034, -0.1367, 1.034, -0.1367, 1.082, -0.1274, 1.054, -0.01474, 1.082, -0.1274, 1.102, -0.01635, 1.054, -0.01474, 1.054, -0.01474, 1.102, -0.01635, 1.076, 0.09976, 1.102, -0.01635, 1.123, 0.08583, 1.076, 0.09976, 1.046, -0.3578, 1.088, -0.341, 1.063, -0.2431, 1.088, -0.341, 1.106, -0.2334, 1.063, -0.2431, 1.063, -0.2431, 1.106, -0.2334, 1.082, -0.1274, 1.106, -0.2334, 1.125, -0.1276, 1.082, -0.1274, 1.082, -0.1274, 1.125, -0.1276, 1.102, -0.01635, 1.125, -0.1276, 1.144, -0.02789, 1.102, -0.01635, 1.102, -0.01635, 1.144, -0.02789, 1.123, 0.08583, 1.144, -0.02789, 1.164, 0.06284, 1.123, 0.08583, -0.3934, -0.17, -0.3483, -0.1943, -0.3672, -0.09597, -0.4203, -0.2523, -0.3748, -0.2733, -0.3934, -0.17, -0.4473, -0.3401, -0.4022, -0.3595, -0.4203, -0.2523, -0.4741, -0.4297, -0.4303, -0.4495, -0.4473, -0.3401, -0.3934, -0.17, -0.3748, -0.2733, -0.3483, -0.1943, -0.3748, -0.2733, -0.3293, -0.3012, -0.3483, -0.1943, -0.4203, -0.2523, -0.4022, -0.3595, -0.3748, -0.2733, -0.4022, -0.3595, -0.356, -0.3846, -0.3748, -0.2733, -0.3748, -0.2733, -0.356, -0.3846, -0.3293, -0.3012, -0.356, -0.3846, -0.3107, -0.4136, -0.3293, -0.3012, -0.4473, -0.3401, -0.4303, -0.4495, -0.4022, -0.3595, -0.4303, -0.4495, -0.384, -0.4734, -0.4022, -0.3595, -0.4022, -0.3595, -0.384, -0.4734, -0.356, -0.3846, -0.384, -0.4734, -0.3373, -0.5, -0.356, -0.3846, -0.356, -0.3846, -0.3373, -0.5, -0.3107, -0.4136, -0.3373, -0.5, -0.2925, -0.5271, -0.3107, -0.4136, -0.01131, -0.3901, 0.03595, -0.4107, 0.01521, -0.3138, -0.0398, -0.4726, 0.008843, -0.4931, -0.01131, -0.3901, -0.07004, -0.5585, -0.02081, -0.5809, -0.0398, -0.4726, -0.1017, -0.6438, -0.05288, -0.6701, -0.07004, -0.5585, -0.01131, -0.3901, 0.008843, -0.4931, 0.03595, -0.4107, 0.008843, -0.4931, 0.05792, -0.5152, 0.03595, -0.4107, -0.0398, -0.4726, -0.02081, -0.5809, 0.008843, -0.4931, -0.02081, -0.5809, 0.03036, -0.6033, 0.008843, -0.4931, 0.008843, -0.4931, 0.03036, -0.6033, 0.05792, -0.5152, 0.03036, -0.6033, 0.08102, -0.6241, 0.05792, -0.5152, -0.07004, -0.5585, -0.05288, -0.6701, -0.02081, -0.5809, -0.05288, -0.6701, -0.0004259, -0.6951, -0.02081, -0.5809, -0.02081, -0.5809, -0.0004259, -0.6951, 0.03036, -0.6033, -0.0004259, -0.6951, 0.05319, -0.7166, 0.03036, -0.6033, 0.03036, -0.6033, 0.05319, -0.7166, 0.08102, -0.6241, 0.3912, -0.436, 0.4388, -0.4204, 0.4105, -0.3413, 0.3704, -0.5379, 0.4201, -0.5215, 0.3912, -0.436, 0.3481, -0.6438, 0.3997, -0.6294, 0.3704, -0.5379, 0.343, -0.7477, 0.3773, -0.7399, 0.3481, -0.6438, 0.3381, -0.6907, 0.3912, -0.436, 0.4201, -0.5215, 0.4388, -0.4204, 0.4201, -0.5215, 0.4694, -0.5055, 0.4388, -0.4204, 0.3704, -0.5379, 0.3997, -0.6294, 0.4201, -0.5215, 0.3997, -0.6294, 0.4519, -0.6122, 0.4201, -0.5215, 0.4201, -0.5215, 0.4519, -0.6122, 0.4694, -0.5055, 0.4519, -0.6122, 0.5022, -0.5937, 0.4694, -0.5055, 0.3481, -0.6438, 0.3773, -0.7399, 0.3997, -0.6294, 0.3773, -0.7399, 0.4324, -0.7245, 0.3997, -0.6294, 0.3997, -0.6294, 0.4324, -0.7245, 0.4519, -0.6122, 0.4324, -0.7245, 0.4866, -0.7041, 0.4519, -0.6122, 0.4519, -0.6122, 0.4866, -0.7041, 0.5022, -0.5937, 0.4866, -0.7041, 0.5369, -0.6807, 0.5022, -0.5937, 0.7735, -0.2199, 0.8175, -0.1889, 0.7879, -0.1192, 0.7592, -0.329, 0.8037, -0.2947, 0.7735, -0.2199, 0.7452, -0.4433, 0.79, -0.4085, 0.7592, -0.329, 0.7314, -0.5585, 0.7764, -0.5261, 0.7452, -0.4433, 0.7735, -0.2199, 0.8037, -0.2947, 0.8175, -0.1889, 0.8037, -0.2947, 0.8485, -0.266, 0.8175, -0.1889, 0.7592, -0.329, 0.79, -0.4085, 0.8037, -0.2947, 0.79, -0.4085, 0.8357, -0.376, 0.8037, -0.2947, 0.8037, -0.2947, 0.8357, -0.376, 0.8485, -0.266, 0.8357, -0.376, 0.8803, -0.348, 0.8485, -0.266, 0.7452, -0.4433, 0.7764, -0.5261, 0.79, -0.4085, 0.7764, -0.5261, 0.823, -0.4926, 0.79, -0.4085, 0.79, -0.4085, 0.823, -0.4926, 0.8357, -0.376, 0.823, -0.4926, 0.869, -0.4603, 0.8357, -0.376, 0.8357, -0.376, 0.869, -0.4603, 0.8803, -0.348, 0.869, -0.4603, 0.9123, -0.4313, 0.8803, -0.348, 1.144, -0.02789, 1.19, -0.02095, 1.164, 0.06284, 1.125, -0.1276, 1.17, -0.1161, 1.144, -0.02789, 1.106, -0.2334, 1.15, -0.2197, 1.125, -0.1276, 1.088, -0.341, 1.131, -0.3279, 1.106, -0.2334, 1.144, -0.02789, 1.17, -0.1161, 1.19, -0.02095, 1.17, -0.1161, 1.215, -0.1138, 1.19, -0.02095, 1.125, -0.1276, 1.15, -0.2197, 1.17, -0.1161, 1.15, -0.2197, 1.196, -0.2128, 1.17, -0.1161, 1.17, -0.1161, 1.196, -0.2128, 1.215, -0.1138, 1.196, -0.2128, 1.241, -0.2129, 1.215, -0.1138, 1.106, -0.2334, 1.131, -0.3279, 1.15, -0.2197, 1.131, -0.3279, 1.176, -0.3187, 1.15, -0.2197, 1.15, -0.2197, 1.176, -0.3187, 1.196, -0.2128, 1.176, -0.3187, 1.222, -0.3141, 1.196, -0.2128, 1.196, -0.2128, 1.222, -0.3141, 1.241, -0.2129, 1.222, -0.3141, 1.265, -0.3141, 1.241, -0.2129, 0.1052, -0.5175, 0.1328, -0.5204, 0.1503, -0.5012, 0.1303, -0.4014, 0.08102, -0.6241, 0.09769, -0.6282, 0.1151, -0.563, 0.1052, -0.5175, 0.05319, -0.7166, 0.08665, -0.7286, 0.09123, -0.6723, 0.08102, -0.6241, 0.3883, 0.8127, 0.3963, 0.754, 0.4947, 0.3939, 0.534, 0.4085, 0.7673, 0.1635, 0.812, 0.2438, 0.5737, 0.1975, 0.5501, 0.09755, 0.09769, -0.6282, 0.09123, -0.6723, -0.2932, -0.6573, -0.2892, -0.6244, 0.3312, -0.6456, 0.313, -0.5779, -0.1495, -0.586, -0.1377, -0.6359, 0.09123, -0.6723, 0.08665, -0.7286, -0.2958, -0.6997, -0.2932, -0.6573, 0.8488, 0.2951, 0.8805, 0.3179, 0.5833, 0.3266, 0.585, 0.2726, 0.3381, -0.6907, 0.3312, -0.6456, -0.1377, -0.6359, -0.1333, -0.6695, 0.812, 0.2438, 0.8488, 0.2951, 0.585, 0.2726, 0.5737, 0.1975, 0.343, -0.7477, 0.3381, -0.6907, -0.1333, -0.6695, -0.1304, -0.7123, 0.9217, 0.3211, 0.3883, 0.8127, 0.534, 0.4085, 0.5679, 0.3825, 0.3905, 0.7004, 0.3709, 0.6269, 0.4245, 0.3085, 0.4632, 0.3643, 0.8805, 0.3179, 0.9217, 0.3211, 0.5679, 0.3825, 0.5833, 0.3266, 0.1328, -0.5204, 0.1151, -0.563, -0.2779, -0.5761, -0.2663, -0.5334, 0.3963, 0.754, 0.3905, 0.7004, 0.4632, 0.3643, 0.4947, 0.3939])
me_icosphere_001.materials.append(mat_material_001)
me_icosphere_001.update()

# ---- objects
ob_light = bpy.data.objects.new('Light', light_light)
ob_camera = bpy.data.objects.new('Camera', cam_camera)
ob_icosphere = bpy.data.objects.new('Icosphere', me_icosphere_001)

# ---- transforms, parenting, visibility, modifiers, constraints
ob_light.location = (4.076, 1.005, 5.904)
ob_light.rotation_euler = (0.6503, 0.05522, 1.866)
ob_light.lock_rotations_4d = False
ob_light.empty_display_type = 'ARROWS'
ob_light.color = (0.0, 0.0, 0.0, 0.0)
ob_light.lineart.crease_threshold = 0.0
ob_camera.location = (7.359, -6.926, 4.958)
ob_camera.rotation_euler = (1.109, 0.0, 0.8149)
ob_camera.lock_rotations_4d = False
ob_camera.empty_display_type = 'ARROWS'
ob_camera.color = (0.0, 0.0, 0.0, 0.0)
ob_camera.display_type = 'WIRE'
ob_camera.lineart.crease_threshold = 0.0
ob_icosphere.location = (0.0, 0.0, 0.0)
_m = ob_icosphere.modifiers.new('Solidify', 'SOLIDIFY')
_m.thickness = 0.3

# ---- collection membership
col_collection.objects.link(ob_light)
col_collection.objects.link(ob_camera)
col_collection.objects.link(ob_icosphere)

# ---- scene / render settings (as saved in the file)
scene.camera = ob_camera
scene.frame_start = 1; scene.frame_end = 250; scene.frame_set(1)
scene.render.engine = 'BLENDER_EEVEE_NEXT'
scene.cycles.sampling_pattern = 'TABULATED_SOBOL'
scene.cycles.use_light_tree = False
scene.view_settings.view_transform = 'Filmic'
bpy.context.view_layer.update()
